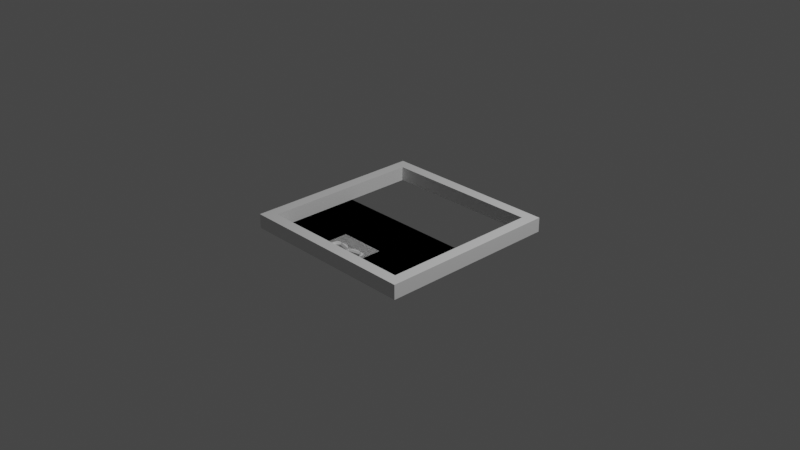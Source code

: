 # Source: hatch.blend  (saved by Blender 3.2.14; exported with 4.5.12 LTS)
import bpy
from mathutils import Matrix  # noqa: F401  (used for matrix-valued properties, if any)

bpy.ops.wm.read_factory_settings(use_empty=True)
scene = bpy.context.scene
scene.name = 'Scene'

# ---- collections
col_collection = bpy.data.collections.new('Collection'); scene.collection.children.link(col_collection)

# ---- materials (node trees are filled in below, after node groups)
mat_door = bpy.data.materials.new('Door')
mat_door.alpha_threshold = 0.0
mat_door.use_transparent_shadow = False
mat_door.line_color = (0.0, 0.0, 0.0, 1.0)
mat_frame = bpy.data.materials.new('Frame')
mat_frame.use_transparent_shadow = False

# ---- material node trees
mat_door.use_nodes = True; mat_door.node_tree.nodes.clear()
_N = mat_door.node_tree.nodes; _L = mat_door.node_tree.links
n0 = _N.new('ShaderNodeOutputMaterial'); n0.name = 'Material Output'; n0.location = (300, 300)
n1 = _N.new('ShaderNodeBsdfPrincipled'); n1.name = 'Principled BSDF'; n1.location = (10, 300)
n1.distribution = 'GGX'
n1.subsurface_method = 'RANDOM_WALK_SKIN'
n1.inputs[2].default_value = 0.4
n1.inputs[3].default_value = 1.45
n1.inputs[27].default_value = (0.0, 0.0, 0.0, 1.0)
n1.inputs[28].default_value = 1.0
_L.new(n1.outputs[0], n0.inputs[0])
n0.is_active_output = True
mat_frame.use_nodes = True; mat_frame.node_tree.nodes.clear()
_N = mat_frame.node_tree.nodes; _L = mat_frame.node_tree.links
n0 = _N.new('ShaderNodeBsdfPrincipled'); n0.name = 'Principled BSDF'; n0.location = (10, 300)
n0.distribution = 'GGX'
n0.subsurface_method = 'RANDOM_WALK_SKIN'
n0.inputs[3].default_value = 1.45
n0.inputs[27].default_value = (0.0, 0.0, 0.0, 1.0)
n0.inputs[28].default_value = 1.0
n1 = _N.new('ShaderNodeOutputMaterial'); n1.name = 'Material Output'; n1.location = (300, 300)
_L.new(n0.outputs[0], n1.inputs[0])
n1.is_active_output = True

# ---- world
world_world = bpy.data.worlds.new('World'); scene.world = world_world
world_world.use_nodes = True; world_world.node_tree.nodes.clear()
_N = world_world.node_tree.nodes; _L = world_world.node_tree.links
n0 = _N.new('ShaderNodeOutputWorld'); n0.name = 'World Output'; n0.location = (300, 300)
n1 = _N.new('ShaderNodeBackground'); n1.name = 'Background'; n1.location = (10, 300)
n1.inputs[0].default_value = (0.05088, 0.05088, 0.05088, 1.0)
_L.new(n1.outputs[0], n0.inputs[0])
n0.is_active_output = True
world_world.color = (0.05088, 0.05088, 0.05088)
world_world.use_sun_shadow = False
world_world.sun_shadow_jitter_overblur = 0.0

# ---- cameras
cam_camera = bpy.data.cameras.new('Camera')
cam_camera.clip_end = 100.0
cam_camera.ortho_scale = 7.314

# ---- lights
light_light = bpy.data.lights.new('Light', 'POINT')
light_light.transmission_factor = 0.0
light_light.energy = 1000.0
light_light.shadow_soft_size = 0.1
light_light.shadow_maximum_resolution = 0.006
light_light.use_absolute_resolution = True

# ---- meshes
me_leftdoor = bpy.data.meshes.new('LeftDoor')
me_leftdoor.from_pydata([(0.0, 0.875, -0.125), (0.0, -0.875, -0.125), (-0.875, 0.875, -0.0625), (-0.875, -0.875, -0.0625), (-0.03125, 0.875, -0.0625), (0.0, 0.875, -0.09375), (0.0, -0.875, -0.09375), (-0.03125, -0.875, -0.0625), (-0.25, -0.25, -0.0625), (-0.25, -0.25, -0.03125), (-0.25, 0.25, -0.0625), (-0.25, 0.25, -0.03125), (0.0, -0.25, -0.09375), (0.0, -0.25, -0.03125), (0.0, 0.25, -0.09375), (0.0, 0.25, -0.03125), (-0.03125, 0.25, -0.0625), (-0.03125, -0.25, -0.0625), (-0.08661, 0.05787, -0.125), (-0.09375, 0.09375, -0.125), (-0.08661, 0.1296, -0.125), (-0.06629, 0.16, -0.125), (-0.03588, 0.1804, -0.125), (0.0, 0.1875, -0.125), (-0.06629, 0.02746, -0.125), (0.0, 0.1875, -0.09375), (0.0, -0.1875, -0.125), (-0.08996, -0.1723, -0.125), (-0.07812, -0.1875, -0.125), (-0.04377, 0.01241, -0.125), (0.0, -0.1875, -0.09375), (0.0, 0.2034, -0.03125), (0.0, 0.1875, -0.04688), (-0.1097, 0.09375, -0.03125), (-0.09375, 0.09375, -0.04688), (-0.04197, 0.1951, -0.03125), (-0.03588, 0.1804, -0.04688), (-0.07756, 0.1713, -0.03125), (-0.06629, 0.16, -0.04688), (-0.1013, 0.1357, -0.03125), (-0.08661, 0.1296, -0.04688), (-0.1013, 0.05178, -0.03125), (-0.08661, 0.05787, -0.04688), (-0.07756, 0.01619, -0.03125), (-0.06629, 0.02746, -0.04688), (0.0, -0.1875, -0.04688), (0.0, -0.2031, -0.03125), (-0.107, -0.1759, -0.03125), (-0.08996, -0.1723, -0.04688), (-0.07812, -0.1875, -0.04688), (-0.08575, -0.2031, -0.03125), (-0.0616, 0.005531, -0.03125), (-0.04377, 0.01241, -0.04688)], [], [(6, 12, 17, 7), (14, 5, 4, 16), (10, 16, 4, 2, 3, 7, 17, 8), (8, 9, 11, 10), (16, 15, 14), (34, 19, 20, 40), (49, 28, 27, 48), (13, 9, 8, 17), (12, 13, 17), (32, 36, 22, 23, 25), (10, 11, 15, 16), (23, 0, 5, 14, 25), (12, 6, 1, 26, 30), (30, 26, 28, 49, 45), (29, 24, 44, 52), (38, 21, 22, 36), (42, 18, 19, 34), (44, 24, 18, 42), (40, 20, 21, 38), (14, 15, 31, 32, 25), (13, 12, 30, 45, 46), (48, 27, 29, 52), (31, 35, 36, 32), (35, 37, 38, 36), (37, 39, 40, 38), (33, 41, 42, 34), (41, 43, 44, 42), (45, 49, 50, 46), (43, 51, 52, 44), (48, 52, 51, 47), (34, 40, 39, 33), (47, 50, 49, 48), (43, 41, 33, 39, 37, 35, 31, 15, 11, 9, 13, 46, 50, 47, 51)])
me_leftdoor.polygons.foreach_set('use_smooth', [True] * 33)
_k = set([(4, 16), (5, 14), (6, 12), (7, 17), (8, 9), (8, 10), (8, 17), (9, 11), (9, 13), (10, 11), (10, 16), (11, 15), (12, 13), (12, 17), (13, 46), (14, 15), (14, 16), (15, 31), (23, 25), (25, 32), (26, 30), (27, 48), (28, 49), (29, 52), (30, 45), (31, 32), (31, 35), (32, 36), (33, 39), (33, 41), (34, 40), (34, 42), (35, 37), (36, 38), (37, 39), (38, 40), (41, 43), (42, 44), (43, 51), (44, 52), (45, 46), (45, 49), (46, 50), (47, 48), (47, 50), (47, 51), (48, 49), (48, 52), (49, 50), (51, 52)])
me_leftdoor.attributes.new('sharp_edge', 'BOOLEAN', 'EDGE').data.foreach_set('value', [ (min(e.vertices), max(e.vertices)) in _k for e in me_leftdoor.edges])
_uv = me_leftdoor.uv_layers.new(name='UVMap')
_uv.uv.foreach_set('vector', [0.01798, 0.9999, 0.01798, 0.6428, 0.04323, 0.6428, 0.04323, 0.9999, 0.01798, 0.3572, 0.01798, 0.0001314, 0.04323, 0.0001314, 0.04323, 0.3572, 0.1682, 0.3572, 0.04323, 0.3572, 0.04323, 0.0001314, 0.5252, 0.0001313, 0.5252, 0.9999, 0.04323, 0.9999, 0.04323, 0.6428, 0.1682, 0.6428, 0.6864, 0.4286, 0.6686, 0.4286, 0.6686, 0.143, 0.6864, 0.143, 0.6864, 0.01798, 0.6686, 0.0001313, 0.7043, 0.0001313, 0.5836, 0.5077, 0.6283, 0.5077, 0.6283, 0.5286, 0.5836, 0.5286, 0.5836, 0.3307, 0.6283, 0.3307, 0.6283, 0.3417, 0.5836, 0.3417, 0.6686, 0.5714, 0.6686, 0.4286, 0.6864, 0.4286, 0.6864, 0.5536, 0.7043, 0.5714, 0.6686, 0.5714, 0.6864, 0.5536, 0.5836, 0.5913, 0.5836, 0.5704, 0.6283, 0.5704, 0.6283, 0.5913, 0.6104, 0.5913, 0.6864, 0.143, 0.6686, 0.143, 0.6686, 0.0001313, 0.6864, 0.01798, 0.0001314, 0.3929, 0.0001314, 0.0001314, 0.01798, 0.0001314, 0.01798, 0.3572, 0.01798, 0.3929, 0.01798, 0.6428, 0.01798, 0.9999, 0.0001313, 0.9999, 0.0001314, 0.6071, 0.01798, 0.6071, 0.6104, 0.286, 0.6283, 0.286, 0.6283, 0.3307, 0.5836, 0.3307, 0.5836, 0.286, 0.6283, 0.4504, 0.6283, 0.4659, 0.5836, 0.4659, 0.5836, 0.4504, 0.5836, 0.5495, 0.6283, 0.5495, 0.6283, 0.5704, 0.5836, 0.5704, 0.5836, 0.4868, 0.6283, 0.4868, 0.6283, 0.5077, 0.5836, 0.5077, 0.5836, 0.4659, 0.6283, 0.4659, 0.6283, 0.4868, 0.5836, 0.4868, 0.5836, 0.5286, 0.6283, 0.5286, 0.6283, 0.5495, 0.5836, 0.5495, 0.01798, 0.3572, 0.05369, 0.3572, 0.05369, 0.3838, 0.04476, 0.3929, 0.01798, 0.3929, 0.05369, 0.6428, 0.01798, 0.6428, 0.01798, 0.6071, 0.04476, 0.6071, 0.05369, 0.616, 0.5836, 0.3417, 0.6283, 0.3417, 0.6283, 0.4504, 0.5836, 0.4504, 0.5778, 0.5639, 0.5575, 0.5502, 0.5661, 0.5408, 0.5834, 0.5525, 0.5575, 0.5502, 0.5418, 0.5315, 0.5527, 0.5247, 0.5661, 0.5408, 0.5418, 0.5315, 0.5319, 0.5091, 0.5442, 0.5056, 0.5527, 0.5247, 0.5286, 0.4849, 0.5321, 0.4607, 0.5443, 0.4642, 0.5413, 0.4849, 0.5321, 0.4607, 0.5421, 0.4384, 0.5528, 0.4452, 0.5443, 0.4642, 0.5834, 0.2973, 0.5435, 0.3173, 0.5339, 0.308, 0.5777, 0.286, 0.5421, 0.4384, 0.5491, 0.43, 0.5628, 0.4334, 0.5528, 0.4452, 0.5388, 0.3273, 0.5628, 0.4334, 0.5491, 0.43, 0.5255, 0.3258, 0.5413, 0.4849, 0.5442, 0.5056, 0.5319, 0.5091, 0.5286, 0.4849, 0.5255, 0.3258, 0.5339, 0.308, 0.5435, 0.3173, 0.5388, 0.3273, 0.5698, 0.1337, 0.5834, 0.1134, 0.5882, 0.08939, 0.5834, 0.06542, 0.5698, 0.04509, 0.5495, 0.0315, 0.5255, 0.02674, 0.5255, 0.0001313, 0.6683, 0.0001313, 0.6683, 0.2858, 0.5255, 0.2858, 0.5255, 0.259, 0.5745, 0.259, 0.5866, 0.2435, 0.5607, 0.1398])
me_leftdoor.materials.append(mat_door)
me_leftdoor.use_mirror_vertex_groups = False
me_leftdoor.update()
me_leftdoor.normals_split_custom_set([tuple(v) for v in zip(*[iter([0.7071, 0.0, 0.7071, 0.7071, 0.0, 0.7071, 0.7071, 0.0, 0.7071, 0.7071, 0.0, 0.7071, 0.7071, 0.0, 0.7071, 0.7071, 0.0, 0.7071, 0.7071, 0.0, 0.7071, 0.7071, 0.0, 0.7071, 0.0, 0.0, 1.0, 0.0, 0.0, 1.0, 0.0, 0.0, 1.0, 0.0, 0.0, 1.0, 0.0, 0.0, 1.0, 0.0, 0.0, 1.0, 0.0, 0.0, 1.0, 0.0, 0.0, 1.0, -1.0, 0.0, 0.0, -1.0, 0.0, 0.0, -1.0, 0.0, 0.0, -1.0, 0.0, 0.0, 0.0, 1.0, 0.0, 0.0, 1.0, 0.0, 0.0, 1.0, 0.0, 1.0, 0.0, 0.0, 1.0, 0.0, 0.0, 0.9239, -0.3827, 0.0, 0.9239, -0.3827, 0.0, 0.7882, 0.6154, 0.0, 0.7882, 0.6154, 0.0, 0.7882, 0.6154, 0.0, 0.7882, 0.6154, 0.0, 0.0, -1.0, 0.0, 0.0, -1.0, 0.0, 0.0, -1.0, 0.0, 0.0, -1.0, 0.0, 0.0, -1.0, 0.0, 0.0, -1.0, 0.0, 0.0, -1.0, 0.0, 0.1951, -0.9808, 0.0, 0.3827, -0.9239, 0.0, 0.3827, -0.9239, 0.0, 0.1951, -0.9808, 0.0, 0.1951, -0.9808, 0.0, 0.0, 1.0, 0.0, 0.0, 1.0, 0.0, 0.0, 1.0, 0.0, 0.0, 1.0, 0.0, 1.0, 0.0, 0.0, 1.0, 0.0, 0.0, 1.0, 0.0, 0.0, 1.0, 0.0, 0.0, 1.0, 0.0, 0.0, 1.0, 0.0, 0.0, 1.0, 0.0, 0.0, 1.0, 0.0, 0.0, 1.0, 0.0, 0.0, 1.0, 0.0, 0.0, 0.0, 1.0, 0.0, 0.0, 1.0, 0.0, 0.0, 1.0, 0.0, 0.0, 1.0, 0.0, 0.0, 1.0, 0.0, 0.5556, 0.8315, 0.0, 0.7071, 0.7071, 0.0, 0.7071, 0.7071, 0.0, 0.5556, 0.8315, 0.0, 0.7071, -0.7071, 0.0, 0.7071, -0.7071, 0.0, 0.3827, -0.9239, 0.0, 0.3827, -0.9239, 0.0, 0.9239, 0.3827, 0.0, 0.9239, 0.3827, 0.0, 1.0, 0.0, 0.0, 1.0, 0.0, 0.0, 0.7071, 0.7071, 0.0, 0.7071, 0.7071, 0.0, 0.9239, 0.3827, 0.0, 0.9239, 0.3827, 0.0, 0.9239, -0.3827, 0.0, 0.9239, -0.3827, 0.0, 0.7071, -0.7071, 0.0, 0.7071, -0.7071, 0.0, 1.0, 0.0, 0.0, 1.0, 0.0, 0.0, 1.0, 0.0, 0.0, 1.0, 0.0, 0.0, 1.0, 0.0, 0.0, 1.0, 0.0, 0.0, 1.0, 0.0, 0.0, 1.0, 0.0, 0.0, 1.0, 0.0, 0.0, 1.0, 0.0, 0.0, 0.9701, -0.2425, 0.0, 0.9701, -0.2425, 0.0, 0.9701, -0.2425, 0.0, 0.9701, -0.2425, 0.0, 0.1379, -0.6935, 0.7071, 0.268, -0.6469, 0.7139, 0.268, -0.6469, 0.7139, 0.1379, -0.6935, 0.7071, 0.268, -0.6469, 0.7139, 0.4951, -0.4951, 0.7139, 0.4951, -0.4951, 0.7139, 0.268, -0.6469, 0.7139, 0.4951, -0.4951, 0.7139, 0.6469, -0.268, 0.7139, 0.6469, -0.268, 0.7139, 0.4951, -0.4951, 0.7139, 0.7002, 5.256e-08, 0.7139, 0.6469, 0.268, 0.7139, 0.6469, 0.268, 0.7139, 0.7002, 5.717e-08, 0.7139, 0.6469, 0.268, 0.7139, 0.4951, 0.4951, 0.7139, 0.4951, 0.4951, 0.7139, 0.6469, 0.268, 0.7139, 0.0, 0.7071, 0.7071, 0.0, 0.7071, 0.7071, 0.0, 0.7071, 0.7071, 0.0, 0.7071, 0.7071, 0.4951, 0.4951, 0.7139, 0.3928, 0.5879, 0.7071, 0.3928, 0.5879, 0.7071, 0.4951, 0.4951, 0.7139, 0.686, -0.1715, 0.7071, 0.686, -0.1715, 0.7071, 0.686, -0.1715, 0.7071, 0.686, -0.1715, 0.7071, 0.7002, 5.717e-08, 0.7139, 0.6469, -0.268, 0.7139, 0.6469, -0.268, 0.7139, 0.7002, 5.256e-08, 0.7139, 0.5573, 0.4352, 0.7071, 0.5573, 0.4352, 0.7071, 0.5573, 0.4352, 0.7071, 0.5573, 0.4352, 0.7071, -5.201e-09, 0.0, 1.0, -5.201e-09, 0.0, 1.0, -5.201e-09, 0.0, 1.0, -5.201e-09, 0.0, 1.0, -5.201e-09, 0.0, 1.0, -5.201e-09, 0.0, 1.0, -5.201e-09, 0.0, 1.0, -5.201e-09, 0.0, 1.0, -5.201e-09, 0.0, 1.0, -5.201e-09, 0.0, 1.0, -5.201e-09, 0.0, 1.0, -5.201e-09, 0.0, 1.0, -5.201e-09, 0.0, 1.0, -5.201e-09, 0.0, 1.0, -5.201e-09, 0.0, 1.0])] * 3)])
me_frame = bpy.data.meshes.new('Frame')
me_frame.from_pydata([(-1.0, -1.0, -0.125), (-1.0, -1.0, 0.03125), (-1.0, 1.0, -0.125), (-1.0, 1.0, 0.03125), (0.0, -1.0, -0.125), (0.0, -1.0, 0.03125), (0.0, 1.0, -0.125), (0.0, 1.0, 0.03125), (0.0, -0.875, 0.03125), (0.0, -0.875, -0.125), (0.0, 0.875, -0.125), (0.0, 0.875, 0.03125), (-0.875, -0.875, 0.03125), (-0.875, -0.875, -0.125), (-0.875, 0.875, -0.125), (-0.875, 0.875, 0.03125)], [], [(4, 5, 1, 0), (2, 3, 7, 6), (8, 12, 1, 5), (7, 3, 15, 11), (1, 3, 2, 0), (9, 13, 12, 8), (14, 15, 12, 13), (10, 11, 15, 14), (15, 3, 1, 12)])
_k = set([(0, 1), (1, 3), (1, 5), (2, 3), (3, 7), (8, 12), (11, 15), (12, 13), (12, 15), (14, 15)])
me_frame.attributes.new('sharp_edge', 'BOOLEAN', 'EDGE').data.foreach_set('value', [ (min(e.vertices), max(e.vertices)) in _k for e in me_frame.edges])
_uv = me_frame.uv_layers.new(name='UVMap')
_uv.uv.foreach_set('vector', [0.2502, 7.36e-05, 0.2892, 7.362e-05, 0.2892, 0.25, 0.2502, 0.25, 0.2502, 0.75, 0.2892, 0.75, 0.2892, 0.9999, 0.2502, 0.9999, 7.36e-05, 0.4688, 0.2188, 0.4688, 0.25, 0.5, 7.363e-05, 0.5, 7.677e-05, 7.36e-05, 0.25, 7.399e-05, 0.2188, 0.03132, 7.672e-05, 0.03132, 0.2892, 0.25, 0.2892, 0.75, 0.2502, 0.75, 0.2502, 0.25, 0.2894, 0.8749, 0.2894, 0.6562, 0.3284, 0.6562, 0.3284, 0.8749, 0.2894, 0.2188, 0.3284, 0.2188, 0.3284, 0.6562, 0.2894, 0.6562, 0.2894, 7.36e-05, 0.3284, 7.36e-05, 0.3284, 0.2188, 0.2894, 0.2188, 0.2188, 0.03132, 0.25, 7.399e-05, 0.25, 0.5, 0.2188, 0.4688])
me_frame.materials.append(mat_frame)
me_frame.update()
arm_armature = bpy.data.armatures.new('Armature')  # bones are not reproduced

# ---- objects
ob_leftdoor = bpy.data.objects.new('LeftDoor', me_leftdoor)
ob_light = bpy.data.objects.new('Light', light_light)
ob_camera = bpy.data.objects.new('Camera', cam_camera)
ob_frame = bpy.data.objects.new('Frame', me_frame)
ob_rightdoor = bpy.data.objects.new('RightDoor', me_leftdoor)
ob_armature = bpy.data.objects.new('Armature', arm_armature)

# ---- transforms, parenting, visibility, modifiers, constraints
ob_leftdoor.parent = ob_armature
ob_leftdoor.matrix_parent_inverse = Matrix(((0.0, 1.0, 0.0, -0.0), (-1.0, 0.0, -0.0, -0.75), (0.0, 0.0, 1.0, -0.0625), (-0.0, 0.0, -0.0, 1.0)))
ob_leftdoor.location = (0.0, 0.0, 0.0)
ob_leftdoor.lock_rotations_4d = False
ob_leftdoor.empty_display_type = 'ARROWS'
ob_leftdoor.lineart.crease_threshold = 0.0
ob_light.location = (4.076, 1.005, 5.904)
ob_light.rotation_euler = (0.6503, 0.05522, 1.866)
ob_light.lock_rotations_4d = False
ob_light.empty_display_type = 'ARROWS'
ob_light.color = (0.0, 0.0, 0.0, 0.0)
ob_light.lineart.crease_threshold = 0.0
ob_camera.location = (7.359, -6.926, 4.958)
ob_camera.rotation_euler = (1.109, 0.0, 0.8149)
ob_camera.lock_rotations_4d = False
ob_camera.empty_display_type = 'ARROWS'
ob_camera.color = (0.0, 0.0, 0.0, 0.0)
ob_camera.display_type = 'WIRE'
ob_camera.lineart.crease_threshold = 0.0
ob_frame.location = (0.0, 0.0, 0.0)
_m = ob_frame.modifiers.new('Mirror', 'MIRROR')
ob_rightdoor.parent = ob_armature
ob_rightdoor.matrix_parent_inverse = Matrix(((0.0, -1.0, 0.0, -0.0), (1.0, 0.0, -0.0, -0.75), (0.0, -0.0, 1.0, -0.0625), (-0.0, 0.0, -0.0, 1.0)))
ob_rightdoor.location = (0.0, 0.0, 0.0)
ob_rightdoor.scale = (-1.0, 1.0, 1.0)
ob_rightdoor.lock_rotations_4d = False
ob_rightdoor.empty_display_type = 'ARROWS'
ob_rightdoor.lineart.crease_threshold = 0.0
ob_armature.location = (0.0, 0.0, 0.0)

# ---- collection membership
col_collection.objects.link(ob_leftdoor)
col_collection.objects.link(ob_light)
col_collection.objects.link(ob_camera)
col_collection.objects.link(ob_frame)
col_collection.objects.link(ob_rightdoor)
col_collection.objects.link(ob_armature)

# ---- scene / render settings (as saved in the file)
scene.camera = ob_camera
scene.frame_start = 1; scene.frame_end = 30; scene.frame_set(0)
scene.render.engine = 'BLENDER_EEVEE_NEXT'
scene.cycles.sampling_pattern = 'TABULATED_SOBOL'
scene.cycles.use_light_tree = False
scene.view_settings.view_transform = 'Filmic'
bpy.context.view_layer.update()
